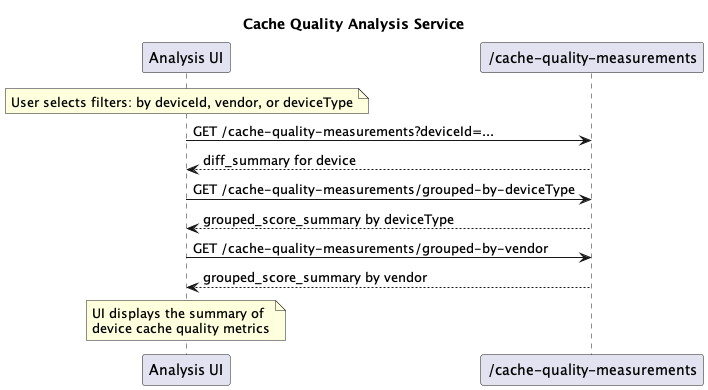

The diagram above was rendered by PlantUML. Its source (embedded in the PNG):
@startuml 02x_CacheQualityAnalysisService
skinparam responseMessageBelowArrow true

title Cache Quality Analysis Service

participant "Analysis UI" as client
participant "/cache-quality-measurements" as store

note over client
User selects filters: by deviceId, vendor, or deviceType
end note

client -> store : GET /cache-quality-measurements?deviceId=...
store --> client : diff_summary for device

client -> store : GET /cache-quality-measurements/grouped-by-deviceType
store --> client : grouped_score_summary by deviceType

client -> store : GET /cache-quality-measurements/grouped-by-vendor
store --> client : grouped_score_summary by vendor

note over client
UI displays the summary of
device cache quality metrics
end note

@enduml